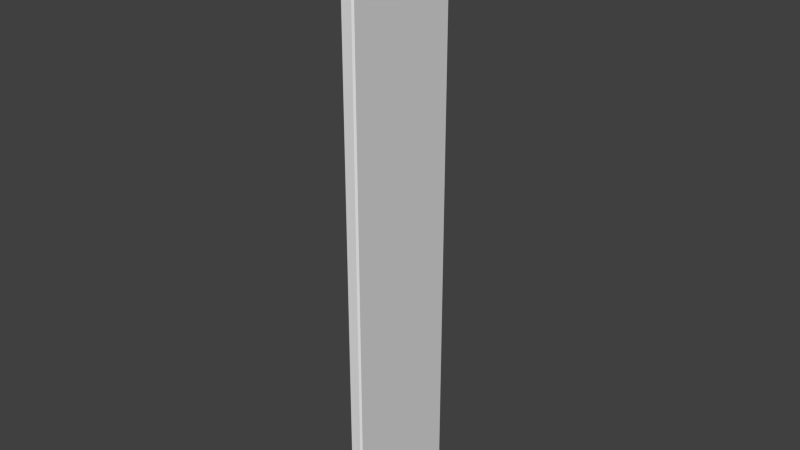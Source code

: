 # Source: Rudder.blend  (saved by Blender 2.72.0; exported with 4.5.12 LTS)
import bpy
from mathutils import Matrix  # noqa: F401  (used for matrix-valued properties, if any)

bpy.ops.wm.read_factory_settings(use_empty=True)
scene = bpy.context.scene
scene.name = 'Scene'

# ---- collections
col_collection_1 = bpy.data.collections.new('Collection 1'); scene.collection.children.link(col_collection_1)

# ---- world
world_world = bpy.data.worlds.new('World'); scene.world = world_world
world_world.color = (0.05088, 0.05088, 0.05088)
world_world.use_sun_shadow = False
world_world.sun_shadow_jitter_overblur = 0.0
world_world.cycles.sampling_method = 'MANUAL'
world_world.cycles.sample_map_resolution = 256

# ---- meshes
me_cube_001 = bpy.data.meshes.new('Cube.001')
me_cube_001.from_pydata([(-0.5678, 0.01112, 0.0), (0.0, 0.8433, 0.0), (0.5678, 0.01112, 0.0), (-0.5678, 0.01112, 3.909), (0.0, 0.8433, 3.909), (0.5678, 0.01112, 3.909), (0.4363, 1.192e-07, 3.909), (-0.4363, 1.192e-07, 3.909), (-0.4363, 1.192e-07, 0.0), (0.4363, 1.192e-07, 0.0)], [], [(4, 5, 2, 1), (7, 3, 0, 8), (3, 4, 1, 0), (0, 1, 2, 9, 8), (5, 4, 3, 7, 6), (5, 6, 9, 2), (6, 7, 8, 9)])
_ca = me_cube_001.color_attributes.new('Col', 'BYTE_COLOR', 'CORNER')
_ca.data.foreach_set('color', [0.521, 0.521, 0.521, 1.0, 0.521, 0.521, 0.521, 1.0, 0.1714, 0.1714, 0.1714, 1.0, 0.1195, 0.1195, 0.1195, 1.0, 0.521, 0.521, 0.521, 1.0, 0.521, 0.521, 0.521, 1.0, 0.3005, 0.3005, 0.3005, 1.0, 0.305, 0.305, 0.305, 1.0, 0.521, 0.521, 0.521, 1.0, 0.521, 0.521, 0.521, 1.0, 0.2016, 0.2016, 0.2016, 1.0, 0.3005, 0.3005, 0.3005, 1.0, 0.807, 0.807, 0.807, 1.0, 0.807, 0.807, 0.807, 1.0, 0.807, 0.807, 0.807, 1.0, 0.807, 0.807, 0.807, 1.0, 0.807, 0.807, 0.807, 1.0, 0.807, 0.807, 0.807, 1.0, 0.807, 0.807, 0.807, 1.0, 0.807, 0.807, 0.807, 1.0, 0.807, 0.807, 0.807, 1.0, 0.807, 0.807, 0.807, 1.0, 0.521, 0.521, 0.521, 1.0, 0.521, 0.521, 0.521, 1.0, 0.1746, 0.1746, 0.1746, 1.0, 0.1714, 0.1714, 0.1714, 1.0, 0.521, 0.521, 0.521, 1.0, 0.521, 0.521, 0.521, 1.0, 0.2195, 0.2195, 0.2195, 1.0, 0.2582, 0.2582, 0.2582, 1.0])
me_cube_001.use_remesh_preserve_volume = False
me_cube_001.use_remesh_preserve_attributes = False
me_cube_001.use_mirror_vertex_groups = False
me_cube_001.update()

# ---- objects
ob_cube = bpy.data.objects.new('Cube', me_cube_001)

# ---- transforms, parenting, visibility, modifiers, constraints
ob_cube.location = (0.0, 0.0, 0.0)
ob_cube.scale = (0.03477, 0.4465, 0.4465)
ob_cube.lineart.crease_threshold = 0.0
_m = ob_cube.modifiers.new('Triangulate', 'TRIANGULATE')

# ---- collection membership
col_collection_1.objects.link(ob_cube)

# ---- scene / render settings (as saved in the file)
scene.frame_start = 1; scene.frame_end = 250; scene.frame_set(1)
scene.render.engine = 'BLENDER_EEVEE_NEXT'
scene.render.resolution_percentage = 50
scene.render.dither_intensity = 0.0
scene.cycles.use_denoising = False
scene.cycles.samples = 10
scene.cycles.sampling_pattern = 'TABULATED_SOBOL'
scene.cycles.light_sampling_threshold = 0.0
scene.cycles.use_adaptive_sampling = False
scene.cycles.use_light_tree = False
scene.cycles.blur_glossy = 0.0
scene.cycles.pixel_filter_type = 'GAUSSIAN'
scene.cycles.sample_clamp_indirect = 0.0
scene.view_settings.view_transform = 'Standard'
bpy.context.view_layer.update()

# ---- added for rendering (the .blend has no active camera and no usable light): camera, sun
cam_auto = bpy.data.cameras.new('AutoCamera')
cam_auto.lens = 50.0
cam_auto.sensor_width = 36.0
cam_auto.clip_end = 1000.0
ob_auto_camera = bpy.data.objects.new('AutoCamera', cam_auto)
scene.collection.objects.link(ob_auto_camera)
ob_auto_camera.location = (1.65226, -1.79446, 2.19441)
ob_auto_camera.rotation_euler = (1.09748, -7.21219e-08, 0.694738)
scene.camera = ob_auto_camera
light_auto_sun = bpy.data.lights.new('AutoSun', 'SUN')
light_auto_sun.energy = 3.0
light_auto_sun.angle = 0.0523599
ob_auto_sun = bpy.data.objects.new('AutoSun', light_auto_sun)
scene.collection.objects.link(ob_auto_sun)
ob_auto_sun.rotation_euler = (0.872665, 0.174533, 0.523599)
bpy.context.view_layer.update()
